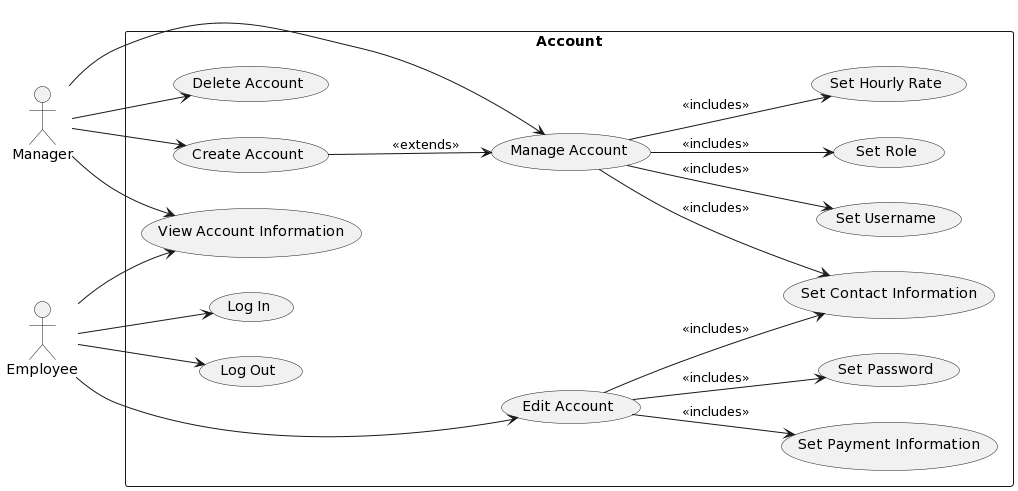

The diagram above was rendered by PlantUML. Its source (embedded in the PNG):
@startuml
left to right direction
actor "Manager" as mc
actor "Employee" as ec
rectangle Account {
  usecase "Delete Account" as UC1
  usecase "Manage Account" as UC2
  usecase "Create Account" as UC3 
  usecase "Set Contact Information" as UC4
  usecase "Set Role" as UC5
  usecase "Set Payment Information" as UC6
  usecase "Set Hourly Rate" as UC7

  usecase "View Account Information" as UC8

  usecase "Edit Account" as UC9

  usecase "Set Password" as UC10
  usecase "Set Username" as UC11
  usecase "Log In" as UC12
  usecase "Log Out" as UC13

}


mc --> UC1
mc --> UC2
mc --> UC3

UC9 --> UC4 : <<includes>>
UC9 --> UC6 : <<includes>>
UC9 --> UC10: <<includes>>

(UC3) --> (UC2) : <<extends>>


UC2 --> UC5 : <<includes>>
UC2 --> UC4 : <<includes>>
UC2 --> UC7 : <<includes>>
UC2 --> UC11: <<includes>>


ec --> UC8
mc --> UC8

ec --> UC9

ec --> UC12
ec --> UC13
@enduml